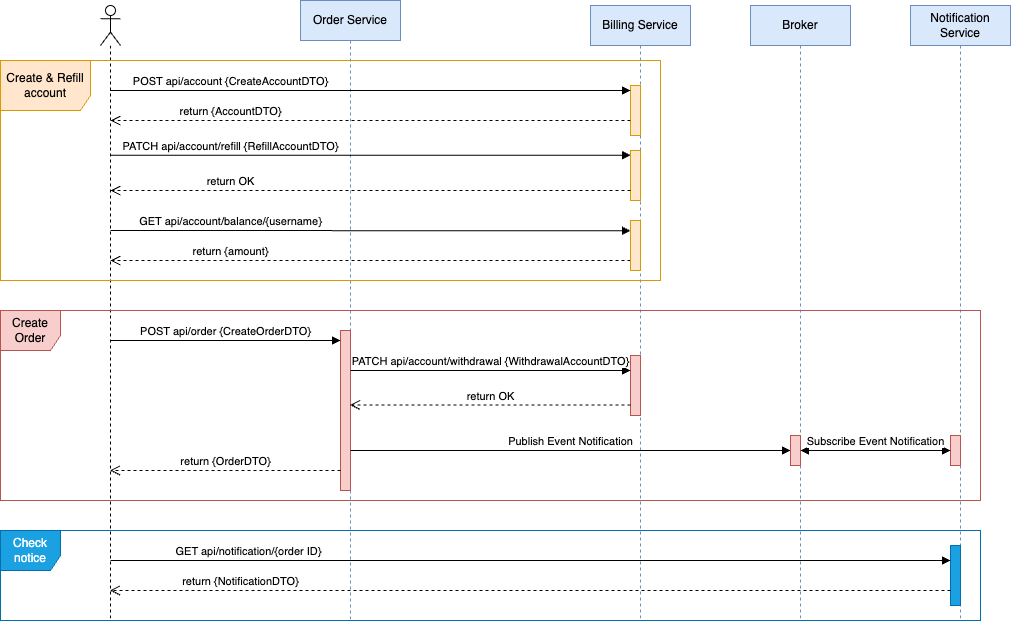

The diagram above was exported from draw.io. Its source (the exported page's mxGraphModel, read from the mxfile embedded in the PNG):
<mxGraphModel dx="1434" dy="276" grid="1" gridSize="10" guides="1" tooltips="1" connect="0" arrows="1" fold="1" page="0" pageScale="1" pageWidth="827" pageHeight="1169" background="#FFFFFF" math="0" shadow="0">
  <root>
    <mxCell id="0" />
    <mxCell id="1" parent="0" />
    <mxCell id="ZBSLw5quG76KyDYo4ULT-29" value="Order Service" style="shape=umlLifeline;perimeter=lifelinePerimeter;whiteSpace=wrap;html=1;container=1;dropTarget=0;collapsible=0;recursiveResize=0;outlineConnect=0;portConstraint=eastwest;newEdgeStyle={&quot;curved&quot;:0,&quot;rounded&quot;:0};fillColor=#dae8fc;strokeColor=#6c8ebf;" parent="1" vertex="1">
      <mxGeometry x="360" y="530" width="100" height="620" as="geometry" />
    </mxCell>
    <mxCell id="ZBSLw5quG76KyDYo4ULT-30" value="" style="html=1;points=[[0,0,0,0,5],[0,1,0,0,-5],[1,0,0,0,5],[1,1,0,0,-5]];perimeter=orthogonalPerimeter;outlineConnect=0;targetShapes=umlLifeline;portConstraint=eastwest;newEdgeStyle={&quot;curved&quot;:0,&quot;rounded&quot;:0};fillColor=#f8cecc;strokeColor=#b85450;" parent="ZBSLw5quG76KyDYo4ULT-29" vertex="1">
      <mxGeometry x="40" y="330" width="10" height="160" as="geometry" />
    </mxCell>
    <mxCell id="ZBSLw5quG76KyDYo4ULT-31" value="Billing Service" style="shape=umlLifeline;perimeter=lifelinePerimeter;whiteSpace=wrap;html=1;container=1;dropTarget=0;collapsible=0;recursiveResize=0;outlineConnect=0;portConstraint=eastwest;newEdgeStyle={&quot;curved&quot;:0,&quot;rounded&quot;:0};fontStyle=0;fillColor=#dae8fc;strokeColor=#6c8ebf;" parent="1" vertex="1">
      <mxGeometry x="650" y="535" width="100" height="615" as="geometry" />
    </mxCell>
    <mxCell id="ZBSLw5quG76KyDYo4ULT-32" value="" style="html=1;points=[[0,0,0,0,5],[0,1,0,0,-5],[1,0,0,0,5],[1,1,0,0,-5]];perimeter=orthogonalPerimeter;outlineConnect=0;targetShapes=umlLifeline;portConstraint=eastwest;newEdgeStyle={&quot;curved&quot;:0,&quot;rounded&quot;:0};fillColor=#ffe6cc;strokeColor=#d79b00;" parent="ZBSLw5quG76KyDYo4ULT-31" vertex="1">
      <mxGeometry x="40" y="80" width="10" height="50" as="geometry" />
    </mxCell>
    <mxCell id="ZBSLw5quG76KyDYo4ULT-33" value="" style="html=1;points=[[0,0,0,0,5],[0,1,0,0,-5],[1,0,0,0,5],[1,1,0,0,-5]];perimeter=orthogonalPerimeter;outlineConnect=0;targetShapes=umlLifeline;portConstraint=eastwest;newEdgeStyle={&quot;curved&quot;:0,&quot;rounded&quot;:0};fillColor=#ffe6cc;strokeColor=#d79b00;" parent="ZBSLw5quG76KyDYo4ULT-31" vertex="1">
      <mxGeometry x="40" y="145" width="10" height="50" as="geometry" />
    </mxCell>
    <mxCell id="ZBSLw5quG76KyDYo4ULT-34" value="" style="html=1;points=[[0,0,0,0,5],[0,1,0,0,-5],[1,0,0,0,5],[1,1,0,0,-5]];perimeter=orthogonalPerimeter;outlineConnect=0;targetShapes=umlLifeline;portConstraint=eastwest;newEdgeStyle={&quot;curved&quot;:0,&quot;rounded&quot;:0};fillColor=#f8cecc;strokeColor=#b85450;" parent="ZBSLw5quG76KyDYo4ULT-31" vertex="1">
      <mxGeometry x="40" y="350" width="10" height="60" as="geometry" />
    </mxCell>
    <mxCell id="ZBSLw5quG76KyDYo4ULT-35" value="Notification Service" style="shape=umlLifeline;perimeter=lifelinePerimeter;whiteSpace=wrap;html=1;container=1;dropTarget=0;collapsible=0;recursiveResize=0;outlineConnect=0;portConstraint=eastwest;newEdgeStyle={&quot;curved&quot;:0,&quot;rounded&quot;:0};fillColor=#dae8fc;strokeColor=#6c8ebf;" parent="1" vertex="1">
      <mxGeometry x="970" y="535" width="100" height="615" as="geometry" />
    </mxCell>
    <mxCell id="ZBSLw5quG76KyDYo4ULT-36" value="" style="html=1;points=[[0,0,0,0,5],[0,1,0,0,-5],[1,0,0,0,5],[1,1,0,0,-5]];perimeter=orthogonalPerimeter;outlineConnect=0;targetShapes=umlLifeline;portConstraint=eastwest;newEdgeStyle={&quot;curved&quot;:0,&quot;rounded&quot;:0};fillColor=#f8cecc;strokeColor=#b85450;" parent="ZBSLw5quG76KyDYo4ULT-35" vertex="1">
      <mxGeometry x="40" y="430" width="10" height="30" as="geometry" />
    </mxCell>
    <mxCell id="ZBSLw5quG76KyDYo4ULT-37" value="" style="html=1;points=[[0,0,0,0,5],[0,1,0,0,-5],[1,0,0,0,5],[1,1,0,0,-5]];perimeter=orthogonalPerimeter;outlineConnect=0;targetShapes=umlLifeline;portConstraint=eastwest;newEdgeStyle={&quot;curved&quot;:0,&quot;rounded&quot;:0};fillColor=#1ba1e2;strokeColor=#006EAF;fontColor=#ffffff;" parent="ZBSLw5quG76KyDYo4ULT-35" vertex="1">
      <mxGeometry x="40" y="540" width="10" height="60" as="geometry" />
    </mxCell>
    <mxCell id="ZBSLw5quG76KyDYo4ULT-38" value="" style="shape=umlLifeline;perimeter=lifelinePerimeter;whiteSpace=wrap;html=1;container=1;dropTarget=0;collapsible=0;recursiveResize=0;outlineConnect=0;portConstraint=eastwest;newEdgeStyle={&quot;curved&quot;:0,&quot;rounded&quot;:0};participant=umlActor;" parent="1" vertex="1">
      <mxGeometry x="160" y="535" width="20" height="615" as="geometry" />
    </mxCell>
    <mxCell id="ZBSLw5quG76KyDYo4ULT-39" value="POST api/account {CreateAccountDTO}" style="html=1;verticalAlign=bottom;endArrow=block;curved=0;rounded=0;entryX=0;entryY=0;entryDx=0;entryDy=5;fontStyle=0" parent="1" source="ZBSLw5quG76KyDYo4ULT-38" target="ZBSLw5quG76KyDYo4ULT-32" edge="1">
      <mxGeometry x="-0.538" relative="1" as="geometry">
        <mxPoint x="510" y="615" as="sourcePoint" />
        <mxPoint as="offset" />
      </mxGeometry>
    </mxCell>
    <mxCell id="ZBSLw5quG76KyDYo4ULT-40" value="return {AccountDTO}" style="html=1;verticalAlign=bottom;endArrow=open;dashed=1;endSize=8;curved=0;rounded=0;fontStyle=0" parent="1" source="ZBSLw5quG76KyDYo4ULT-32" edge="1">
      <mxGeometry x="0.5383" relative="1" as="geometry">
        <mxPoint x="169.92857142857133" y="650" as="targetPoint" />
        <mxPoint x="580" y="650" as="sourcePoint" />
        <mxPoint as="offset" />
      </mxGeometry>
    </mxCell>
    <mxCell id="ZBSLw5quG76KyDYo4ULT-41" value="PATCH api/account/refill {RefillAccountDTO}" style="html=1;verticalAlign=bottom;endArrow=block;curved=0;rounded=0;" parent="1" target="ZBSLw5quG76KyDYo4ULT-33" edge="1">
      <mxGeometry x="-0.5383" relative="1" as="geometry">
        <mxPoint x="169.92857142857133" y="684.71" as="sourcePoint" />
        <mxPoint as="offset" />
        <mxPoint x="680" y="685" as="targetPoint" />
      </mxGeometry>
    </mxCell>
    <mxCell id="ZBSLw5quG76KyDYo4ULT-42" value="return OK" style="html=1;verticalAlign=bottom;endArrow=open;dashed=1;endSize=8;curved=0;rounded=0;fontStyle=0" parent="1" source="ZBSLw5quG76KyDYo4ULT-33" edge="1">
      <mxGeometry x="0.5383" relative="1" as="geometry">
        <mxPoint x="169.92857142857133" y="720" as="targetPoint" />
        <mxPoint as="offset" />
        <mxPoint x="580" y="720" as="sourcePoint" />
        <Array as="points">
          <mxPoint x="380" y="720" />
        </Array>
      </mxGeometry>
    </mxCell>
    <mxCell id="ZBSLw5quG76KyDYo4ULT-43" value="Create &amp;amp; Refill account" style="shape=umlFrame;whiteSpace=wrap;html=1;pointerEvents=0;width=90;height=50;fillColor=#ffe6cc;strokeColor=#d79b00;" parent="1" vertex="1">
      <mxGeometry x="60" y="590" width="660" height="220" as="geometry" />
    </mxCell>
    <mxCell id="ZBSLw5quG76KyDYo4ULT-44" value="Create Order" style="shape=umlFrame;whiteSpace=wrap;html=1;pointerEvents=0;width=60;height=40;fillColor=#f8cecc;strokeColor=#b85450;" parent="1" vertex="1">
      <mxGeometry x="60" y="840" width="980" height="190" as="geometry" />
    </mxCell>
    <mxCell id="ZBSLw5quG76KyDYo4ULT-45" value="PATCH api/account/withdrawal {WithdrawalAccountDTO}" style="html=1;verticalAlign=bottom;endArrow=block;curved=0;rounded=0;" parent="1" edge="1">
      <mxGeometry relative="1" as="geometry">
        <mxPoint x="410" y="900" as="sourcePoint" />
        <mxPoint as="offset" />
        <mxPoint x="690" y="900" as="targetPoint" />
      </mxGeometry>
    </mxCell>
    <mxCell id="ZBSLw5quG76KyDYo4ULT-46" value="Publish Event Notification" style="html=1;verticalAlign=bottom;endArrow=block;curved=0;rounded=0;" parent="1" target="ZBSLw5quG76KyDYo4ULT-58" edge="1">
      <mxGeometry x="0.0008" relative="1" as="geometry">
        <mxPoint x="410.0033333333335" y="980" as="sourcePoint" />
        <mxPoint as="offset" />
        <mxPoint x="610.1700000000001" y="980" as="targetPoint" />
      </mxGeometry>
    </mxCell>
    <mxCell id="ZBSLw5quG76KyDYo4ULT-48" value="return OK" style="html=1;verticalAlign=bottom;endArrow=open;dashed=1;endSize=8;curved=0;rounded=0;" parent="1" edge="1">
      <mxGeometry x="-0.0008" relative="1" as="geometry">
        <mxPoint x="409.5" y="934.5" as="targetPoint" />
        <mxPoint as="offset" />
        <mxPoint x="690" y="934.5" as="sourcePoint" />
        <Array as="points">
          <mxPoint x="490.23999999999995" y="934.5" />
        </Array>
      </mxGeometry>
    </mxCell>
    <mxCell id="ZBSLw5quG76KyDYo4ULT-49" value="return {OrderDTO}" style="html=1;verticalAlign=bottom;endArrow=open;dashed=1;endSize=8;curved=0;rounded=0;" parent="1" source="ZBSLw5quG76KyDYo4ULT-30" edge="1">
      <mxGeometry x="-0.0008" relative="1" as="geometry">
        <mxPoint x="169.5" y="1000" as="targetPoint" />
        <mxPoint as="offset" />
        <mxPoint x="390.16999999999996" y="1000" as="sourcePoint" />
        <Array as="points">
          <mxPoint x="240.2399999999999" y="1000" />
        </Array>
      </mxGeometry>
    </mxCell>
    <mxCell id="ZBSLw5quG76KyDYo4ULT-50" value="&lt;meta charset=&quot;utf-8&quot;&gt;&lt;span style=&quot;color: rgb(0, 0, 0); font-family: Helvetica; font-size: 11px; font-style: normal; font-variant-ligatures: normal; font-variant-caps: normal; font-weight: 400; letter-spacing: normal; orphans: 2; text-align: center; text-indent: 0px; text-transform: none; widows: 2; word-spacing: 0px; -webkit-text-stroke-width: 0px; white-space: nowrap; background-color: rgb(255, 255, 255); text-decoration-thickness: initial; text-decoration-style: initial; text-decoration-color: initial; display: inline !important; float: none;&quot;&gt;POST api/order {CreateOrderDTO}&lt;/span&gt;" style="html=1;verticalAlign=bottom;endArrow=block;curved=0;rounded=0;" parent="1" edge="1">
      <mxGeometry relative="1" as="geometry">
        <mxPoint x="170" y="870" as="sourcePoint" />
        <mxPoint as="offset" />
        <mxPoint x="400" y="870" as="targetPoint" />
      </mxGeometry>
    </mxCell>
    <mxCell id="ZBSLw5quG76KyDYo4ULT-51" value="GET api/account/balance/{username}" style="html=1;verticalAlign=bottom;endArrow=block;curved=0;rounded=0;" parent="1" edge="1">
      <mxGeometry x="-0.5383" relative="1" as="geometry">
        <mxPoint x="169.92857142857133" y="760" as="sourcePoint" />
        <mxPoint as="offset" />
        <mxPoint x="690" y="760.29" as="targetPoint" />
      </mxGeometry>
    </mxCell>
    <mxCell id="ZBSLw5quG76KyDYo4ULT-52" value="return {amount}" style="html=1;verticalAlign=bottom;endArrow=open;dashed=1;endSize=8;curved=0;rounded=0;fontStyle=0" parent="1" edge="1">
      <mxGeometry x="0.5383" relative="1" as="geometry">
        <mxPoint x="169.92857142857133" y="790" as="targetPoint" />
        <mxPoint as="offset" />
        <mxPoint x="690" y="790" as="sourcePoint" />
        <Array as="points">
          <mxPoint x="380" y="790" />
        </Array>
      </mxGeometry>
    </mxCell>
    <mxCell id="ZBSLw5quG76KyDYo4ULT-53" value="" style="html=1;points=[[0,0,0,0,5],[0,1,0,0,-5],[1,0,0,0,5],[1,1,0,0,-5]];perimeter=orthogonalPerimeter;outlineConnect=0;targetShapes=umlLifeline;portConstraint=eastwest;newEdgeStyle={&quot;curved&quot;:0,&quot;rounded&quot;:0};fillColor=#ffe6cc;strokeColor=#d79b00;" parent="1" vertex="1">
      <mxGeometry x="690" y="750" width="10" height="50" as="geometry" />
    </mxCell>
    <mxCell id="ZBSLw5quG76KyDYo4ULT-54" value="GET api/notification/{order ID}" style="html=1;verticalAlign=bottom;endArrow=block;curved=0;rounded=0;" parent="1" target="ZBSLw5quG76KyDYo4ULT-37" edge="1">
      <mxGeometry x="-0.6711" relative="1" as="geometry">
        <mxPoint x="169.92857142857133" y="1090" as="sourcePoint" />
        <mxPoint as="offset" />
        <mxPoint x="690" y="1090.29" as="targetPoint" />
      </mxGeometry>
    </mxCell>
    <mxCell id="ZBSLw5quG76KyDYo4ULT-55" value="return {NotificationDTO}" style="html=1;verticalAlign=bottom;endArrow=open;dashed=1;endSize=8;curved=0;rounded=0;fontStyle=0" parent="1" source="ZBSLw5quG76KyDYo4ULT-37" target="ZBSLw5quG76KyDYo4ULT-38" edge="1">
      <mxGeometry x="0.6929" relative="1" as="geometry">
        <mxPoint x="369.9985714285713" y="1120" as="targetPoint" />
        <mxPoint x="1" as="offset" />
        <mxPoint x="890.0699999999999" y="1120" as="sourcePoint" />
        <Array as="points">
          <mxPoint x="580.0699999999999" y="1120" />
        </Array>
      </mxGeometry>
    </mxCell>
    <mxCell id="ZBSLw5quG76KyDYo4ULT-56" value="Check notice" style="shape=umlFrame;whiteSpace=wrap;html=1;pointerEvents=0;fillColor=#1ba1e2;fontColor=#ffffff;strokeColor=#006EAF;width=60;height=40;" parent="1" vertex="1">
      <mxGeometry x="60" y="1060" width="980" height="90" as="geometry" />
    </mxCell>
    <mxCell id="ZBSLw5quG76KyDYo4ULT-57" value="Broker" style="shape=umlLifeline;perimeter=lifelinePerimeter;whiteSpace=wrap;html=1;container=1;dropTarget=0;collapsible=0;recursiveResize=0;outlineConnect=0;portConstraint=eastwest;newEdgeStyle={&quot;curved&quot;:0,&quot;rounded&quot;:0};fillColor=#dae8fc;strokeColor=#6c8ebf;" parent="1" vertex="1">
      <mxGeometry x="810" y="535" width="100" height="615" as="geometry" />
    </mxCell>
    <mxCell id="ZBSLw5quG76KyDYo4ULT-58" value="" style="html=1;points=[[0,0,0,0,5],[0,1,0,0,-5],[1,0,0,0,5],[1,1,0,0,-5]];perimeter=orthogonalPerimeter;outlineConnect=0;targetShapes=umlLifeline;portConstraint=eastwest;newEdgeStyle={&quot;curved&quot;:0,&quot;rounded&quot;:0};fillColor=#f8cecc;strokeColor=#b85450;" parent="ZBSLw5quG76KyDYo4ULT-57" vertex="1">
      <mxGeometry x="40" y="430" width="10" height="30" as="geometry" />
    </mxCell>
    <mxCell id="ZBSLw5quG76KyDYo4ULT-60" value="Subscribe Event Notification" style="endArrow=block;startArrow=block;endFill=1;startFill=1;html=1;rounded=0;labelPosition=center;verticalLabelPosition=top;align=center;verticalAlign=bottom;" parent="1" edge="1">
      <mxGeometry width="160" relative="1" as="geometry">
        <mxPoint x="860" y="980" as="sourcePoint" />
        <mxPoint x="1010" y="980" as="targetPoint" />
      </mxGeometry>
    </mxCell>
  </root>
</mxGraphModel>